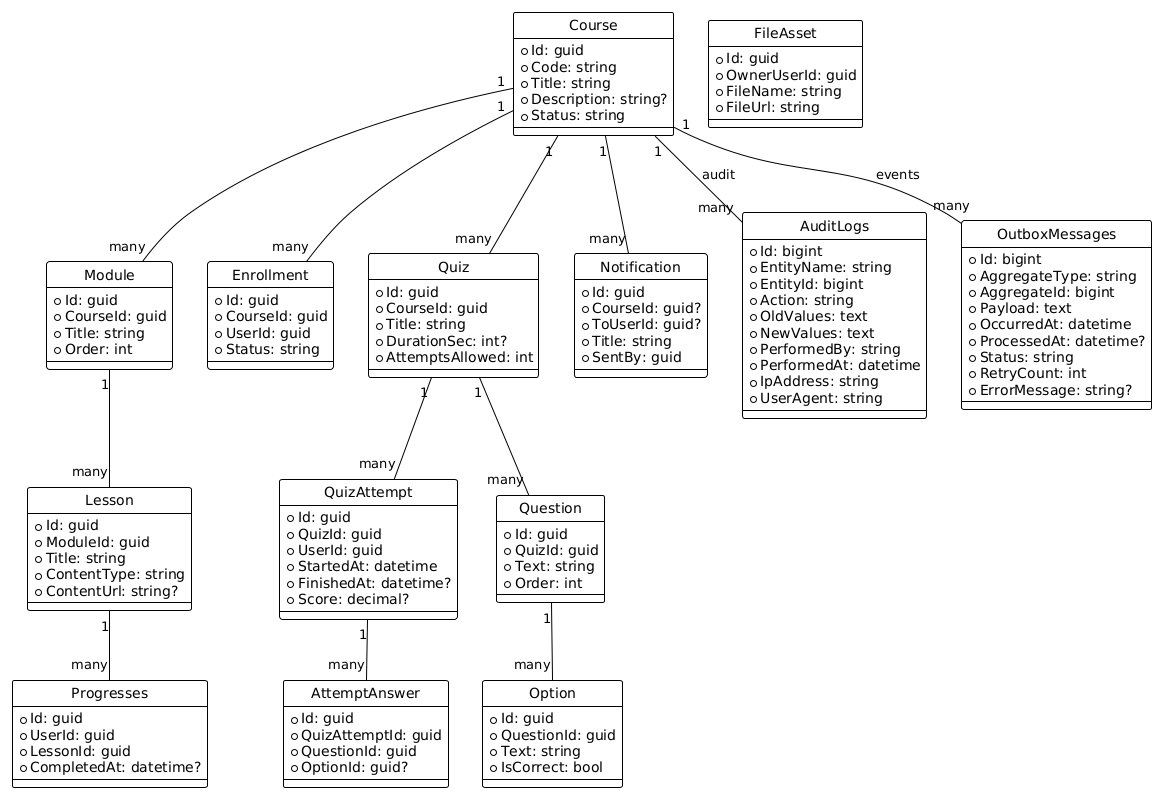

The diagram above was rendered by PlantUML. Its source (embedded in the PNG):
@startuml
hide circle
hide stereotype
!theme plain

class Course {
  +Id: guid
  +Code: string
  +Title: string
  +Description: string?
  +Status: string
}

class Module {
  +Id: guid
  +CourseId: guid
  +Title: string
  +Order: int
}

class Lesson {
  +Id: guid
  +ModuleId: guid
  +Title: string
  +ContentType: string
  +ContentUrl: string?
}

class Enrollment {
  +Id: guid
  +CourseId: guid
  +UserId: guid
  +Status: string
}

class Progresses {
  +Id: guid
  +UserId: guid
  +LessonId: guid
  +CompletedAt: datetime?
}

class Quiz {
  +Id: guid
  +CourseId: guid
  +Title: string
  +DurationSec: int?
  +AttemptsAllowed: int
}

class QuizAttempt {
  +Id: guid
  +QuizId: guid
  +UserId: guid
  +StartedAt: datetime
  +FinishedAt: datetime?
  +Score: decimal?
}

class AttemptAnswer {
  +Id: guid
  +QuizAttemptId: guid
  +QuestionId: guid
  +OptionId: guid?
}

class Question {
  +Id: guid
  +QuizId: guid
  +Text: string
  +Order: int
}

class Option {
  +Id: guid
  +QuestionId: guid
  +Text: string
  +IsCorrect: bool
}

class FileAsset {
  +Id: guid
  +OwnerUserId: guid
  +FileName: string
  +FileUrl: string
}

class Notification {
  +Id: guid
  +CourseId: guid?
  +ToUserId: guid?
  +Title: string
  +SentBy: guid
}

' ====== NEW: AuditLogs ======
class AuditLogs {
  +Id: bigint
  +EntityName: string
  +EntityId: bigint
  +Action: string
  +OldValues: text
  +NewValues: text
  +PerformedBy: string
  +PerformedAt: datetime
  +IpAddress: string
  +UserAgent: string
}

' ====== NEW: OutboxMessages ======
class OutboxMessages {
  +Id: bigint
  +AggregateType: string
  +AggregateId: bigint
  +Payload: text
  +OccurredAt: datetime
  +ProcessedAt: datetime?
  +Status: string
  +RetryCount: int
  +ErrorMessage: string?
}

' ====== RELATIONSHIPS ======
Course "1" -- "many" Module
Module "1" -- "many" Lesson
Course "1" -- "many" Enrollment
Lesson "1" -- "many" Progresses
Course "1" -- "many" Quiz
Quiz "1" -- "many" QuizAttempt
QuizAttempt "1" -- "many" AttemptAnswer
Quiz "1" -- "many" Question
Question "1" -- "many" Option
Course "1" -- "many" Notification

' Gợi ý: liên kết AuditLogs và OutboxMessages
Course "1" -- "many" AuditLogs : audit
Course "1" -- "many" OutboxMessages : events
@enduml